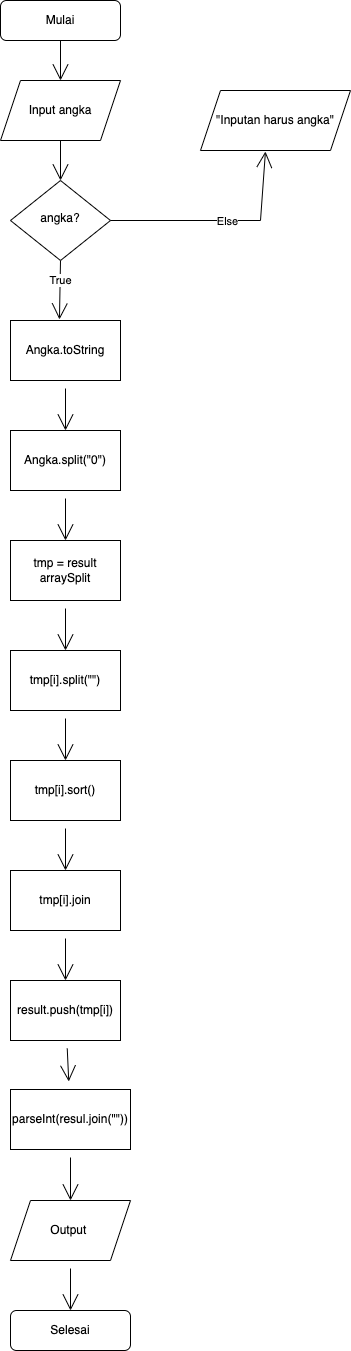

The diagram above was exported from draw.io. Its source (the exported page's mxGraphModel, read from the mxfile embedded in the PNG):
<mxGraphModel dx="1406" dy="784" grid="1" gridSize="10" guides="1" tooltips="1" connect="1" arrows="1" fold="1" page="1" pageScale="1" pageWidth="827" pageHeight="1169" math="0" shadow="0">
  <root>
    <mxCell id="WIyWlLk6GJQsqaUBKTNV-0" />
    <mxCell id="WIyWlLk6GJQsqaUBKTNV-1" parent="WIyWlLk6GJQsqaUBKTNV-0" />
    <mxCell id="n-eid2dnHk-CaX609mOM-10" style="edgeStyle=none;curved=1;rounded=0;orthogonalLoop=1;jettySize=auto;html=1;entryX=0.5;entryY=0;entryDx=0;entryDy=0;endArrow=open;startSize=14;endSize=14;sourcePerimeterSpacing=8;targetPerimeterSpacing=8;exitX=0.5;exitY=1;exitDx=0;exitDy=0;" edge="1" parent="WIyWlLk6GJQsqaUBKTNV-1" source="WIyWlLk6GJQsqaUBKTNV-3" target="n-eid2dnHk-CaX609mOM-1">
      <mxGeometry relative="1" as="geometry" />
    </mxCell>
    <mxCell id="WIyWlLk6GJQsqaUBKTNV-3" value="Mulai" style="rounded=1;whiteSpace=wrap;html=1;fontSize=12;glass=0;strokeWidth=1;shadow=0;" parent="WIyWlLk6GJQsqaUBKTNV-1" vertex="1">
      <mxGeometry x="239" y="80" width="120" height="40" as="geometry" />
    </mxCell>
    <mxCell id="n-eid2dnHk-CaX609mOM-12" style="edgeStyle=none;curved=1;rounded=0;orthogonalLoop=1;jettySize=auto;html=1;entryX=0.445;entryY=-0.017;entryDx=0;entryDy=0;entryPerimeter=0;endArrow=open;startSize=14;endSize=14;sourcePerimeterSpacing=8;targetPerimeterSpacing=8;exitX=0.5;exitY=1;exitDx=0;exitDy=0;" edge="1" parent="WIyWlLk6GJQsqaUBKTNV-1" source="WIyWlLk6GJQsqaUBKTNV-10" target="n-eid2dnHk-CaX609mOM-0">
      <mxGeometry relative="1" as="geometry" />
    </mxCell>
    <mxCell id="n-eid2dnHk-CaX609mOM-13" value="True" style="edgeLabel;html=1;align=center;verticalAlign=middle;resizable=0;points=[];" vertex="1" connectable="0" parent="n-eid2dnHk-CaX609mOM-12">
      <mxGeometry x="-0.322" relative="1" as="geometry">
        <mxPoint as="offset" />
      </mxGeometry>
    </mxCell>
    <mxCell id="WIyWlLk6GJQsqaUBKTNV-10" value="angka?" style="rhombus;whiteSpace=wrap;html=1;shadow=0;fontFamily=Helvetica;fontSize=12;align=center;strokeWidth=1;spacing=6;spacingTop=-4;" parent="WIyWlLk6GJQsqaUBKTNV-1" vertex="1">
      <mxGeometry x="249" y="260" width="100" height="80" as="geometry" />
    </mxCell>
    <mxCell id="WIyWlLk6GJQsqaUBKTNV-11" value="Selesai" style="rounded=1;whiteSpace=wrap;html=1;fontSize=12;glass=0;strokeWidth=1;shadow=0;" parent="WIyWlLk6GJQsqaUBKTNV-1" vertex="1">
      <mxGeometry x="249" y="1390" width="120" height="40" as="geometry" />
    </mxCell>
    <mxCell id="n-eid2dnHk-CaX609mOM-14" style="edgeStyle=none;curved=1;rounded=0;orthogonalLoop=1;jettySize=auto;html=1;entryX=0.5;entryY=0;entryDx=0;entryDy=0;endArrow=open;startSize=14;endSize=14;sourcePerimeterSpacing=8;targetPerimeterSpacing=8;" edge="1" parent="WIyWlLk6GJQsqaUBKTNV-1" source="n-eid2dnHk-CaX609mOM-0" target="n-eid2dnHk-CaX609mOM-2">
      <mxGeometry relative="1" as="geometry" />
    </mxCell>
    <mxCell id="n-eid2dnHk-CaX609mOM-0" value="Angka.toString" style="rounded=0;whiteSpace=wrap;html=1;hachureGap=4;" vertex="1" parent="WIyWlLk6GJQsqaUBKTNV-1">
      <mxGeometry x="249" y="400" width="110" height="60" as="geometry" />
    </mxCell>
    <mxCell id="n-eid2dnHk-CaX609mOM-11" style="edgeStyle=none;curved=1;rounded=0;orthogonalLoop=1;jettySize=auto;html=1;entryX=0.5;entryY=0;entryDx=0;entryDy=0;endArrow=open;startSize=14;endSize=14;sourcePerimeterSpacing=8;targetPerimeterSpacing=8;exitX=0.5;exitY=1;exitDx=0;exitDy=0;" edge="1" parent="WIyWlLk6GJQsqaUBKTNV-1" source="n-eid2dnHk-CaX609mOM-1" target="WIyWlLk6GJQsqaUBKTNV-10">
      <mxGeometry relative="1" as="geometry" />
    </mxCell>
    <mxCell id="n-eid2dnHk-CaX609mOM-1" value="Input angka" style="shape=parallelogram;perimeter=parallelogramPerimeter;whiteSpace=wrap;html=1;fixedSize=1;hachureGap=4;" vertex="1" parent="WIyWlLk6GJQsqaUBKTNV-1">
      <mxGeometry x="239" y="160" width="120" height="60" as="geometry" />
    </mxCell>
    <mxCell id="n-eid2dnHk-CaX609mOM-16" style="edgeStyle=none;curved=1;rounded=0;orthogonalLoop=1;jettySize=auto;html=1;entryX=0.5;entryY=0;entryDx=0;entryDy=0;endArrow=open;startSize=14;endSize=14;sourcePerimeterSpacing=8;targetPerimeterSpacing=8;" edge="1" parent="WIyWlLk6GJQsqaUBKTNV-1" source="n-eid2dnHk-CaX609mOM-2" target="n-eid2dnHk-CaX609mOM-15">
      <mxGeometry relative="1" as="geometry" />
    </mxCell>
    <mxCell id="n-eid2dnHk-CaX609mOM-2" value="Angka.split(&quot;0&quot;)" style="rounded=0;whiteSpace=wrap;html=1;hachureGap=4;" vertex="1" parent="WIyWlLk6GJQsqaUBKTNV-1">
      <mxGeometry x="249" y="510" width="110" height="60" as="geometry" />
    </mxCell>
    <mxCell id="n-eid2dnHk-CaX609mOM-5" value="&quot;Inputan harus angka&quot;" style="shape=parallelogram;perimeter=parallelogramPerimeter;whiteSpace=wrap;html=1;fixedSize=1;hachureGap=4;" vertex="1" parent="WIyWlLk6GJQsqaUBKTNV-1">
      <mxGeometry x="439" y="170" width="150" height="60" as="geometry" />
    </mxCell>
    <mxCell id="n-eid2dnHk-CaX609mOM-7" value="" style="endArrow=none;html=1;rounded=0;startSize=14;endSize=14;sourcePerimeterSpacing=8;targetPerimeterSpacing=8;curved=1;exitX=1;exitY=0.5;exitDx=0;exitDy=0;" edge="1" parent="WIyWlLk6GJQsqaUBKTNV-1" source="WIyWlLk6GJQsqaUBKTNV-10">
      <mxGeometry width="50" height="50" relative="1" as="geometry">
        <mxPoint x="409" y="280" as="sourcePoint" />
        <mxPoint x="499" y="300" as="targetPoint" />
      </mxGeometry>
    </mxCell>
    <mxCell id="n-eid2dnHk-CaX609mOM-9" value="Else" style="edgeLabel;html=1;align=center;verticalAlign=middle;resizable=0;points=[];" vertex="1" connectable="0" parent="n-eid2dnHk-CaX609mOM-7">
      <mxGeometry x="0.5429" relative="1" as="geometry">
        <mxPoint as="offset" />
      </mxGeometry>
    </mxCell>
    <mxCell id="n-eid2dnHk-CaX609mOM-8" value="" style="edgeStyle=none;orthogonalLoop=1;jettySize=auto;html=1;rounded=0;endArrow=open;startSize=14;endSize=14;sourcePerimeterSpacing=8;targetPerimeterSpacing=8;curved=1;entryX=0.433;entryY=1.017;entryDx=0;entryDy=0;entryPerimeter=0;" edge="1" parent="WIyWlLk6GJQsqaUBKTNV-1" target="n-eid2dnHk-CaX609mOM-5">
      <mxGeometry width="120" relative="1" as="geometry">
        <mxPoint x="499" y="300" as="sourcePoint" />
        <mxPoint x="489" y="260" as="targetPoint" />
        <Array as="points" />
      </mxGeometry>
    </mxCell>
    <mxCell id="n-eid2dnHk-CaX609mOM-23" style="edgeStyle=none;curved=1;rounded=0;orthogonalLoop=1;jettySize=auto;html=1;entryX=0.5;entryY=0;entryDx=0;entryDy=0;endArrow=open;startSize=14;endSize=14;sourcePerimeterSpacing=8;targetPerimeterSpacing=8;" edge="1" parent="WIyWlLk6GJQsqaUBKTNV-1" source="n-eid2dnHk-CaX609mOM-15" target="n-eid2dnHk-CaX609mOM-18">
      <mxGeometry relative="1" as="geometry" />
    </mxCell>
    <mxCell id="n-eid2dnHk-CaX609mOM-15" value="tmp = result arraySplit" style="rounded=0;whiteSpace=wrap;html=1;hachureGap=4;" vertex="1" parent="WIyWlLk6GJQsqaUBKTNV-1">
      <mxGeometry x="249" y="620" width="110" height="60" as="geometry" />
    </mxCell>
    <mxCell id="n-eid2dnHk-CaX609mOM-26" style="edgeStyle=none;curved=1;rounded=0;orthogonalLoop=1;jettySize=auto;html=1;entryX=0.5;entryY=0;entryDx=0;entryDy=0;endArrow=open;startSize=14;endSize=14;sourcePerimeterSpacing=8;targetPerimeterSpacing=8;" edge="1" parent="WIyWlLk6GJQsqaUBKTNV-1" source="n-eid2dnHk-CaX609mOM-17" target="n-eid2dnHk-CaX609mOM-20">
      <mxGeometry relative="1" as="geometry" />
    </mxCell>
    <mxCell id="n-eid2dnHk-CaX609mOM-17" value="tmp[i].join" style="rounded=0;whiteSpace=wrap;html=1;hachureGap=4;" vertex="1" parent="WIyWlLk6GJQsqaUBKTNV-1">
      <mxGeometry x="249" y="950" width="110" height="60" as="geometry" />
    </mxCell>
    <mxCell id="n-eid2dnHk-CaX609mOM-24" style="edgeStyle=none;curved=1;rounded=0;orthogonalLoop=1;jettySize=auto;html=1;entryX=0.5;entryY=0;entryDx=0;entryDy=0;endArrow=open;startSize=14;endSize=14;sourcePerimeterSpacing=8;targetPerimeterSpacing=8;" edge="1" parent="WIyWlLk6GJQsqaUBKTNV-1" source="n-eid2dnHk-CaX609mOM-18" target="n-eid2dnHk-CaX609mOM-19">
      <mxGeometry relative="1" as="geometry" />
    </mxCell>
    <mxCell id="n-eid2dnHk-CaX609mOM-18" value="tmp[i].split(&quot;&quot;)" style="rounded=0;whiteSpace=wrap;html=1;hachureGap=4;" vertex="1" parent="WIyWlLk6GJQsqaUBKTNV-1">
      <mxGeometry x="249" y="730" width="110" height="60" as="geometry" />
    </mxCell>
    <mxCell id="n-eid2dnHk-CaX609mOM-25" style="edgeStyle=none;curved=1;rounded=0;orthogonalLoop=1;jettySize=auto;html=1;entryX=0.5;entryY=0;entryDx=0;entryDy=0;endArrow=open;startSize=14;endSize=14;sourcePerimeterSpacing=8;targetPerimeterSpacing=8;" edge="1" parent="WIyWlLk6GJQsqaUBKTNV-1" source="n-eid2dnHk-CaX609mOM-19" target="n-eid2dnHk-CaX609mOM-17">
      <mxGeometry relative="1" as="geometry" />
    </mxCell>
    <mxCell id="n-eid2dnHk-CaX609mOM-19" value="tmp[i].sort()" style="rounded=0;whiteSpace=wrap;html=1;hachureGap=4;" vertex="1" parent="WIyWlLk6GJQsqaUBKTNV-1">
      <mxGeometry x="249" y="840" width="110" height="60" as="geometry" />
    </mxCell>
    <mxCell id="n-eid2dnHk-CaX609mOM-27" style="edgeStyle=none;curved=1;rounded=0;orthogonalLoop=1;jettySize=auto;html=1;endArrow=open;startSize=14;endSize=14;sourcePerimeterSpacing=8;targetPerimeterSpacing=8;" edge="1" parent="WIyWlLk6GJQsqaUBKTNV-1" source="n-eid2dnHk-CaX609mOM-20" target="n-eid2dnHk-CaX609mOM-21">
      <mxGeometry relative="1" as="geometry" />
    </mxCell>
    <mxCell id="n-eid2dnHk-CaX609mOM-20" value="result.push(tmp[i])" style="rounded=0;whiteSpace=wrap;html=1;hachureGap=4;" vertex="1" parent="WIyWlLk6GJQsqaUBKTNV-1">
      <mxGeometry x="249" y="1060" width="110" height="60" as="geometry" />
    </mxCell>
    <mxCell id="n-eid2dnHk-CaX609mOM-28" style="edgeStyle=none;curved=1;rounded=0;orthogonalLoop=1;jettySize=auto;html=1;entryX=0.5;entryY=0;entryDx=0;entryDy=0;endArrow=open;startSize=14;endSize=14;sourcePerimeterSpacing=8;targetPerimeterSpacing=8;" edge="1" parent="WIyWlLk6GJQsqaUBKTNV-1" source="n-eid2dnHk-CaX609mOM-21" target="n-eid2dnHk-CaX609mOM-22">
      <mxGeometry relative="1" as="geometry" />
    </mxCell>
    <mxCell id="n-eid2dnHk-CaX609mOM-21" value="parseInt(resul.join(&quot;&quot;))" style="rounded=0;whiteSpace=wrap;html=1;hachureGap=4;" vertex="1" parent="WIyWlLk6GJQsqaUBKTNV-1">
      <mxGeometry x="249" y="1169" width="120" height="60" as="geometry" />
    </mxCell>
    <mxCell id="n-eid2dnHk-CaX609mOM-29" style="edgeStyle=none;curved=1;rounded=0;orthogonalLoop=1;jettySize=auto;html=1;entryX=0.5;entryY=0;entryDx=0;entryDy=0;endArrow=open;startSize=14;endSize=14;sourcePerimeterSpacing=8;targetPerimeterSpacing=8;" edge="1" parent="WIyWlLk6GJQsqaUBKTNV-1" source="n-eid2dnHk-CaX609mOM-22" target="WIyWlLk6GJQsqaUBKTNV-11">
      <mxGeometry relative="1" as="geometry" />
    </mxCell>
    <mxCell id="n-eid2dnHk-CaX609mOM-22" value="Output&amp;nbsp;" style="shape=parallelogram;perimeter=parallelogramPerimeter;whiteSpace=wrap;html=1;fixedSize=1;hachureGap=4;" vertex="1" parent="WIyWlLk6GJQsqaUBKTNV-1">
      <mxGeometry x="249" y="1280" width="120" height="60" as="geometry" />
    </mxCell>
  </root>
</mxGraphModel>